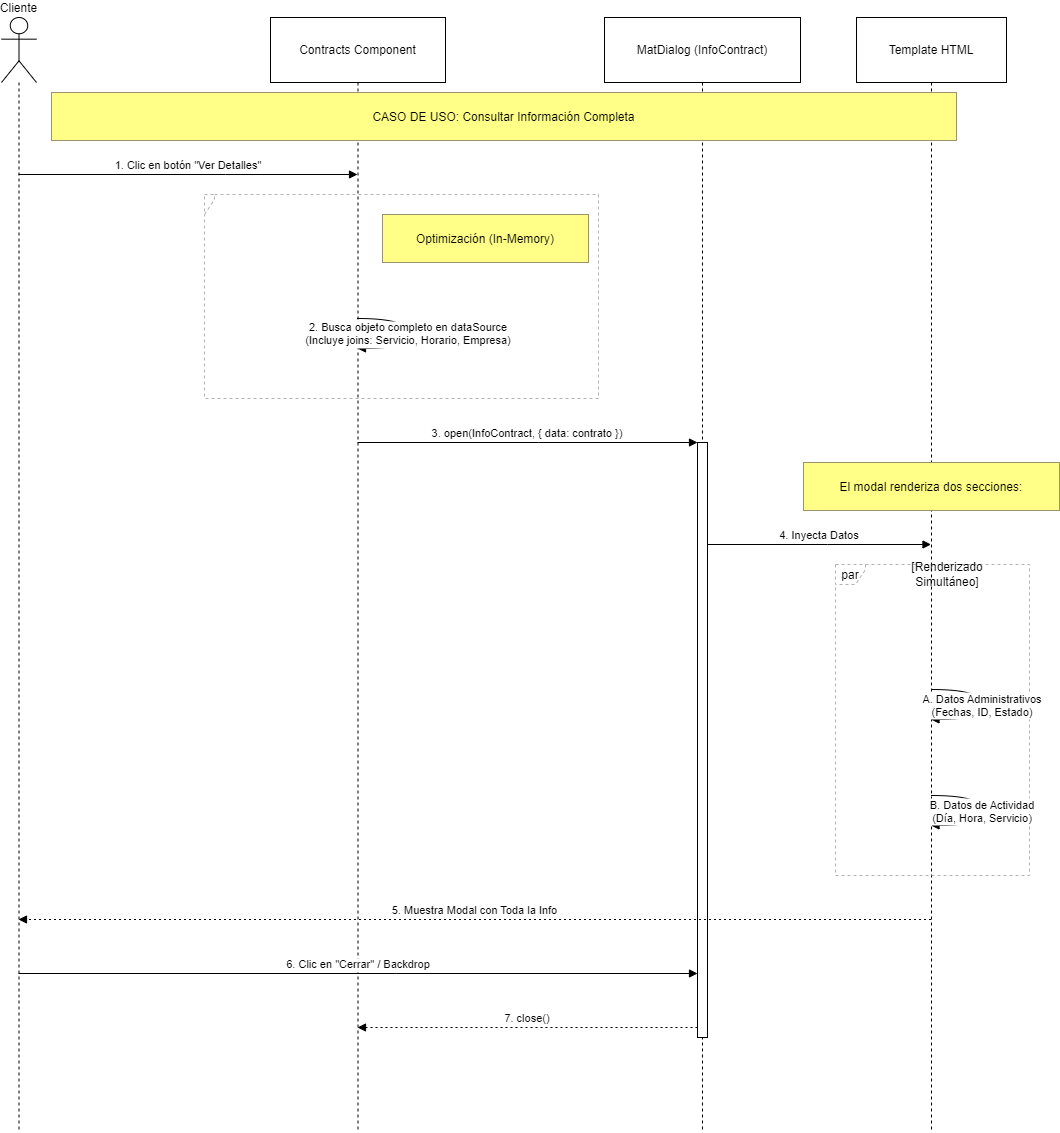

The diagram above was exported from draw.io. Its source (the exported page's mxGraphModel, read from the mxfile embedded in the PNG):
<mxGraphModel dx="1050" dy="621" grid="1" gridSize="10" guides="1" tooltips="1" connect="1" arrows="1" fold="1" page="1" pageScale="1" pageWidth="827" pageHeight="1169" math="0" shadow="0">
  <root>
    <mxCell id="0" />
    <mxCell id="1" parent="0" />
    <mxCell id="-hnPzLa5b4mg2as-Eqo6-1" value="Cliente" style="shape=umlLifeline;perimeter=lifelinePerimeter;whiteSpace=wrap;container=1;dropTarget=0;collapsible=0;recursiveResize=0;outlineConnect=0;portConstraint=eastwest;newEdgeStyle={&quot;edgeStyle&quot;:&quot;elbowEdgeStyle&quot;,&quot;elbow&quot;:&quot;vertical&quot;,&quot;curved&quot;:0,&quot;rounded&quot;:0};participant=umlActor;verticalAlign=bottom;labelPosition=center;verticalLabelPosition=top;align=center;size=65;" parent="1" vertex="1">
      <mxGeometry x="20" y="20" width="35" height="1115" as="geometry" />
    </mxCell>
    <mxCell id="-hnPzLa5b4mg2as-Eqo6-2" value="Contracts Component" style="shape=umlLifeline;perimeter=lifelinePerimeter;whiteSpace=wrap;container=1;dropTarget=0;collapsible=0;recursiveResize=0;outlineConnect=0;portConstraint=eastwest;newEdgeStyle={&quot;edgeStyle&quot;:&quot;elbowEdgeStyle&quot;,&quot;elbow&quot;:&quot;vertical&quot;,&quot;curved&quot;:0,&quot;rounded&quot;:0};size=65;" parent="1" vertex="1">
      <mxGeometry x="289" y="20" width="175" height="1115" as="geometry" />
    </mxCell>
    <mxCell id="-hnPzLa5b4mg2as-Eqo6-3" value="MatDialog (InfoContract)" style="shape=umlLifeline;perimeter=lifelinePerimeter;whiteSpace=wrap;container=1;dropTarget=0;collapsible=0;recursiveResize=0;outlineConnect=0;portConstraint=eastwest;newEdgeStyle={&quot;edgeStyle&quot;:&quot;elbowEdgeStyle&quot;,&quot;elbow&quot;:&quot;vertical&quot;,&quot;curved&quot;:0,&quot;rounded&quot;:0};size=65;" parent="1" vertex="1">
      <mxGeometry x="623" y="20" width="196" height="1115" as="geometry" />
    </mxCell>
    <mxCell id="-hnPzLa5b4mg2as-Eqo6-4" value="" style="points=[];perimeter=orthogonalPerimeter;outlineConnect=0;targetShapes=umlLifeline;portConstraint=eastwest;newEdgeStyle={&quot;edgeStyle&quot;:&quot;elbowEdgeStyle&quot;,&quot;elbow&quot;:&quot;vertical&quot;,&quot;curved&quot;:0,&quot;rounded&quot;:0}" parent="-hnPzLa5b4mg2as-Eqo6-3" vertex="1">
      <mxGeometry x="93" y="425" width="10" height="595" as="geometry" />
    </mxCell>
    <mxCell id="-hnPzLa5b4mg2as-Eqo6-5" value="Template HTML" style="shape=umlLifeline;perimeter=lifelinePerimeter;whiteSpace=wrap;container=1;dropTarget=0;collapsible=0;recursiveResize=0;outlineConnect=0;portConstraint=eastwest;newEdgeStyle={&quot;edgeStyle&quot;:&quot;elbowEdgeStyle&quot;,&quot;elbow&quot;:&quot;vertical&quot;,&quot;curved&quot;:0,&quot;rounded&quot;:0};size=65;" parent="1" vertex="1">
      <mxGeometry x="875" y="20" width="150" height="1115" as="geometry" />
    </mxCell>
    <mxCell id="-hnPzLa5b4mg2as-Eqo6-6" value="" style="shape=umlFrame;dashed=1;pointerEvents=0;dropTarget=0;strokeColor=#B3B3B3;height=20;width=0" parent="1" vertex="1">
      <mxGeometry x="223" y="197" width="394" height="204" as="geometry" />
    </mxCell>
    <mxCell id="-hnPzLa5b4mg2as-Eqo6-7" value="" style="text;strokeColor=none;fillColor=none;align=center;verticalAlign=middle;whiteSpace=wrap;" parent="-hnPzLa5b4mg2as-Eqo6-6" vertex="1">
      <mxGeometry width="394" height="20" as="geometry" />
    </mxCell>
    <mxCell id="-hnPzLa5b4mg2as-Eqo6-8" value="par" style="shape=umlFrame;dashed=1;pointerEvents=0;dropTarget=0;strokeColor=#B3B3B3;height=20;width=30" parent="1" vertex="1">
      <mxGeometry x="854" y="567" width="194" height="311" as="geometry" />
    </mxCell>
    <mxCell id="-hnPzLa5b4mg2as-Eqo6-9" value="[Renderizado&#10;Simultáneo]" style="text;strokeColor=none;fillColor=none;align=center;verticalAlign=middle;whiteSpace=wrap;" parent="-hnPzLa5b4mg2as-Eqo6-8" vertex="1">
      <mxGeometry x="30" width="164" height="20" as="geometry" />
    </mxCell>
    <mxCell id="-hnPzLa5b4mg2as-Eqo6-10" value="1. Clic en botón &quot;Ver Detalles&quot;" style="verticalAlign=bottom;edgeStyle=elbowEdgeStyle;elbow=vertical;curved=0;rounded=0;endArrow=block;" parent="1" source="-hnPzLa5b4mg2as-Eqo6-1" target="-hnPzLa5b4mg2as-Eqo6-2" edge="1">
      <mxGeometry relative="1" as="geometry">
        <Array as="points">
          <mxPoint x="244" y="177" />
        </Array>
      </mxGeometry>
    </mxCell>
    <mxCell id="-hnPzLa5b4mg2as-Eqo6-11" value="2. Busca objeto completo en dataSource&#10;(Incluye joins: Servicio, Horario, Empresa)" style="curved=1;endArrow=block;rounded=0;" parent="1" source="-hnPzLa5b4mg2as-Eqo6-2" target="-hnPzLa5b4mg2as-Eqo6-2" edge="1">
      <mxGeometry relative="1" as="geometry">
        <Array as="points">
          <mxPoint x="427" y="321" />
          <mxPoint x="427" y="351" />
        </Array>
      </mxGeometry>
    </mxCell>
    <mxCell id="-hnPzLa5b4mg2as-Eqo6-12" value="3. open(InfoContract, { data: contrato })" style="verticalAlign=bottom;edgeStyle=elbowEdgeStyle;elbow=vertical;curved=0;rounded=0;endArrow=block;" parent="1" source="-hnPzLa5b4mg2as-Eqo6-2" target="-hnPzLa5b4mg2as-Eqo6-4" edge="1">
      <mxGeometry relative="1" as="geometry">
        <Array as="points">
          <mxPoint x="557" y="445" />
        </Array>
      </mxGeometry>
    </mxCell>
    <mxCell id="-hnPzLa5b4mg2as-Eqo6-13" value="4. Inyecta Datos" style="verticalAlign=bottom;edgeStyle=elbowEdgeStyle;elbow=vertical;curved=0;rounded=0;endArrow=block;" parent="1" source="-hnPzLa5b4mg2as-Eqo6-4" target="-hnPzLa5b4mg2as-Eqo6-5" edge="1">
      <mxGeometry relative="1" as="geometry">
        <Array as="points">
          <mxPoint x="846" y="547" />
        </Array>
      </mxGeometry>
    </mxCell>
    <mxCell id="-hnPzLa5b4mg2as-Eqo6-14" value="A. Datos Administrativos&#10;(Fechas, ID, Estado)" style="curved=1;endArrow=block;rounded=0;" parent="1" source="-hnPzLa5b4mg2as-Eqo6-5" target="-hnPzLa5b4mg2as-Eqo6-5" edge="1">
      <mxGeometry relative="1" as="geometry">
        <Array as="points">
          <mxPoint x="1001" y="692" />
          <mxPoint x="1001" y="722" />
        </Array>
      </mxGeometry>
    </mxCell>
    <mxCell id="-hnPzLa5b4mg2as-Eqo6-15" value="B. Datos de Actividad&#10;(Día, Hora, Servicio)" style="curved=1;endArrow=block;rounded=0;" parent="1" source="-hnPzLa5b4mg2as-Eqo6-5" target="-hnPzLa5b4mg2as-Eqo6-5" edge="1">
      <mxGeometry relative="1" as="geometry">
        <Array as="points">
          <mxPoint x="1001" y="798" />
          <mxPoint x="1001" y="828" />
        </Array>
      </mxGeometry>
    </mxCell>
    <mxCell id="-hnPzLa5b4mg2as-Eqo6-16" value="5. Muestra Modal con Toda la Info" style="verticalAlign=bottom;edgeStyle=elbowEdgeStyle;elbow=vertical;curved=0;rounded=0;dashed=1;dashPattern=2 3;endArrow=block;" parent="1" source="-hnPzLa5b4mg2as-Eqo6-5" target="-hnPzLa5b4mg2as-Eqo6-1" edge="1">
      <mxGeometry relative="1" as="geometry">
        <Array as="points">
          <mxPoint x="534" y="922" />
        </Array>
      </mxGeometry>
    </mxCell>
    <mxCell id="-hnPzLa5b4mg2as-Eqo6-17" value="6. Clic en &quot;Cerrar&quot; / Backdrop" style="verticalAlign=bottom;edgeStyle=elbowEdgeStyle;elbow=vertical;curved=0;rounded=0;endArrow=block;" parent="1" source="-hnPzLa5b4mg2as-Eqo6-1" target="-hnPzLa5b4mg2as-Eqo6-4" edge="1">
      <mxGeometry relative="1" as="geometry">
        <Array as="points">
          <mxPoint x="415" y="976" />
        </Array>
      </mxGeometry>
    </mxCell>
    <mxCell id="-hnPzLa5b4mg2as-Eqo6-18" value="7. close()" style="verticalAlign=bottom;edgeStyle=elbowEdgeStyle;elbow=vertical;curved=0;rounded=0;dashed=1;dashPattern=2 3;endArrow=block;" parent="1" source="-hnPzLa5b4mg2as-Eqo6-4" target="-hnPzLa5b4mg2as-Eqo6-2" edge="1">
      <mxGeometry relative="1" as="geometry">
        <Array as="points">
          <mxPoint x="558" y="1030" />
        </Array>
      </mxGeometry>
    </mxCell>
    <mxCell id="-hnPzLa5b4mg2as-Eqo6-19" value="CASO DE USO: Consultar Información Completa" style="fillColor=#ffff88;strokeColor=#9E916F;" parent="1" vertex="1">
      <mxGeometry x="70" y="95" width="905" height="48" as="geometry" />
    </mxCell>
    <mxCell id="-hnPzLa5b4mg2as-Eqo6-20" value="Optimización (In-Memory)" style="fillColor=#ffff88;strokeColor=#9E916F;" parent="1" vertex="1">
      <mxGeometry x="401" y="217" width="206" height="48" as="geometry" />
    </mxCell>
    <mxCell id="-hnPzLa5b4mg2as-Eqo6-21" value="El modal renderiza dos secciones:" style="fillColor=#ffff88;strokeColor=#9E916F;" parent="1" vertex="1">
      <mxGeometry x="822" y="465" width="256" height="48" as="geometry" />
    </mxCell>
  </root>
</mxGraphModel>